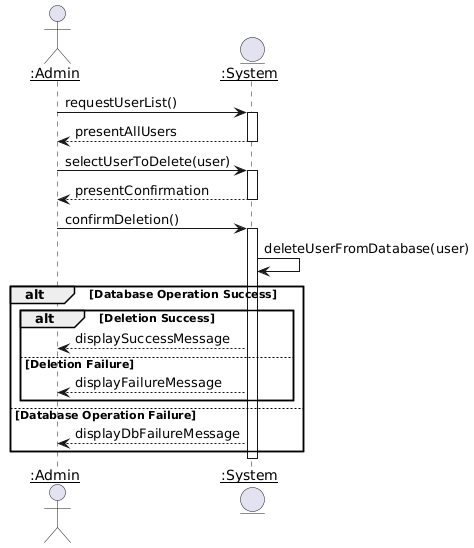

The diagram above was rendered by PlantUML. Its source (embedded in the PNG):
@startuml
actor "<u>:Admin" as Admin
entity "<u>:System" as System

Admin -> System: requestUserList()
activate System

System --> Admin: presentAllUsers
deactivate System

Admin -> System: selectUserToDelete(user)
activate System

System --> Admin: presentConfirmation
deactivate System

Admin -> System: confirmDeletion()
activate System

System -> System: deleteUserFromDatabase(user)

alt Database Operation Success
    alt Deletion Success
        System --> Admin: displaySuccessMessage
    else Deletion Failure
        System --> Admin: displayFailureMessage
    end
else Database Operation Failure
    System --> Admin: displayDbFailureMessage
end

deactivate System
@enduml